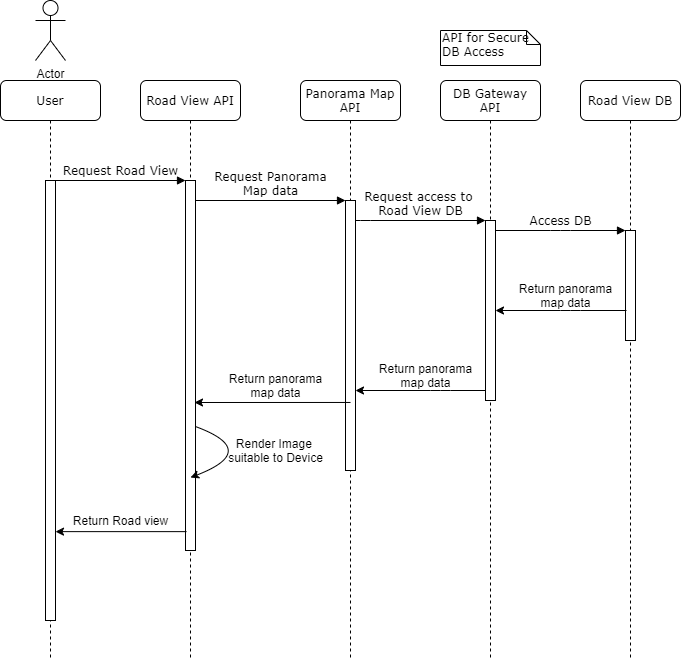

The diagram above was exported from draw.io. Its source (the exported page's mxGraphModel, read from the mxfile embedded in the PNG):
<mxGraphModel dx="1071" dy="1173" grid="1" gridSize="10" guides="1" tooltips="1" connect="1" arrows="1" fold="1" page="1" pageScale="1" pageWidth="1100" pageHeight="850" background="#ffffff" math="0" shadow="0">
  <root>
    <mxCell id="0" />
    <mxCell id="1" parent="0" />
    <mxCell id="7baba1c4bc27f4b0-2" value="Road View API" style="shape=umlLifeline;perimeter=lifelinePerimeter;whiteSpace=wrap;html=1;container=1;collapsible=0;recursiveResize=0;outlineConnect=0;rounded=1;shadow=0;comic=0;labelBackgroundColor=none;strokeWidth=1;fontFamily=Verdana;fontSize=12;align=center;" parent="1" vertex="1">
      <mxGeometry x="240" y="80" width="100" height="580" as="geometry" />
    </mxCell>
    <mxCell id="7baba1c4bc27f4b0-10" value="" style="html=1;points=[];perimeter=orthogonalPerimeter;rounded=0;shadow=0;comic=0;labelBackgroundColor=none;strokeWidth=1;fontFamily=Verdana;fontSize=12;align=center;" parent="7baba1c4bc27f4b0-2" vertex="1">
      <mxGeometry x="45" y="100" width="10" height="370" as="geometry" />
    </mxCell>
    <mxCell id="76Vzn0HmjgppCdCmD_BB-12" value="" style="curved=1;endArrow=classic;html=1;exitX=1;exitY=0.665;exitDx=0;exitDy=0;exitPerimeter=0;" edge="1" parent="7baba1c4bc27f4b0-2" source="7baba1c4bc27f4b0-10">
      <mxGeometry width="50" height="50" relative="1" as="geometry">
        <mxPoint x="280" y="330" as="sourcePoint" />
        <mxPoint x="50" y="397" as="targetPoint" />
        <Array as="points">
          <mxPoint x="120" y="370" />
        </Array>
      </mxGeometry>
    </mxCell>
    <mxCell id="7baba1c4bc27f4b0-3" value="Panorama Map API" style="shape=umlLifeline;perimeter=lifelinePerimeter;whiteSpace=wrap;html=1;container=1;collapsible=0;recursiveResize=0;outlineConnect=0;rounded=1;shadow=0;comic=0;labelBackgroundColor=none;strokeWidth=1;fontFamily=Verdana;fontSize=12;align=center;" parent="1" vertex="1">
      <mxGeometry x="400" y="80" width="100" height="580" as="geometry" />
    </mxCell>
    <mxCell id="7baba1c4bc27f4b0-13" value="" style="html=1;points=[];perimeter=orthogonalPerimeter;rounded=0;shadow=0;comic=0;labelBackgroundColor=none;strokeWidth=1;fontFamily=Verdana;fontSize=12;align=center;" parent="7baba1c4bc27f4b0-3" vertex="1">
      <mxGeometry x="45" y="120" width="10" height="270" as="geometry" />
    </mxCell>
    <mxCell id="7baba1c4bc27f4b0-4" value="DB Gateway API" style="shape=umlLifeline;perimeter=lifelinePerimeter;whiteSpace=wrap;html=1;container=1;collapsible=0;recursiveResize=0;outlineConnect=0;rounded=1;shadow=0;comic=0;labelBackgroundColor=none;strokeWidth=1;fontFamily=Verdana;fontSize=12;align=center;" parent="1" vertex="1">
      <mxGeometry x="540" y="80" width="100" height="580" as="geometry" />
    </mxCell>
    <mxCell id="7baba1c4bc27f4b0-5" value="Road View DB" style="shape=umlLifeline;perimeter=lifelinePerimeter;whiteSpace=wrap;html=1;container=1;collapsible=0;recursiveResize=0;outlineConnect=0;rounded=1;shadow=0;comic=0;labelBackgroundColor=none;strokeWidth=1;fontFamily=Verdana;fontSize=12;align=center;" parent="1" vertex="1">
      <mxGeometry x="680" y="80" width="100" height="580" as="geometry" />
    </mxCell>
    <mxCell id="7baba1c4bc27f4b0-8" value="User" style="shape=umlLifeline;perimeter=lifelinePerimeter;whiteSpace=wrap;html=1;container=1;collapsible=0;recursiveResize=0;outlineConnect=0;rounded=1;shadow=0;comic=0;labelBackgroundColor=none;strokeWidth=1;fontFamily=Verdana;fontSize=12;align=center;" parent="1" vertex="1">
      <mxGeometry x="100" y="80" width="100" height="580" as="geometry" />
    </mxCell>
    <mxCell id="7baba1c4bc27f4b0-9" value="" style="html=1;points=[];perimeter=orthogonalPerimeter;rounded=0;shadow=0;comic=0;labelBackgroundColor=none;strokeWidth=1;fontFamily=Verdana;fontSize=12;align=center;" parent="7baba1c4bc27f4b0-8" vertex="1">
      <mxGeometry x="45" y="100" width="10" height="440" as="geometry" />
    </mxCell>
    <mxCell id="7baba1c4bc27f4b0-16" value="" style="html=1;points=[];perimeter=orthogonalPerimeter;rounded=0;shadow=0;comic=0;labelBackgroundColor=none;strokeWidth=1;fontFamily=Verdana;fontSize=12;align=center;" parent="1" vertex="1">
      <mxGeometry x="585" y="220" width="10" height="180" as="geometry" />
    </mxCell>
    <mxCell id="7baba1c4bc27f4b0-17" value="Request access to &lt;br&gt;Road View DB" style="html=1;verticalAlign=bottom;endArrow=block;labelBackgroundColor=none;fontFamily=Verdana;fontSize=12;edgeStyle=elbowEdgeStyle;elbow=vertical;" parent="1" source="7baba1c4bc27f4b0-13" target="7baba1c4bc27f4b0-16" edge="1">
      <mxGeometry relative="1" as="geometry">
        <mxPoint x="510" y="220" as="sourcePoint" />
        <Array as="points">
          <mxPoint x="460" y="220" />
        </Array>
      </mxGeometry>
    </mxCell>
    <mxCell id="7baba1c4bc27f4b0-19" value="" style="html=1;points=[];perimeter=orthogonalPerimeter;rounded=0;shadow=0;comic=0;labelBackgroundColor=none;strokeWidth=1;fontFamily=Verdana;fontSize=12;align=center;" parent="1" vertex="1">
      <mxGeometry x="725" y="230" width="10" height="110" as="geometry" />
    </mxCell>
    <mxCell id="7baba1c4bc27f4b0-20" value="Access DB" style="html=1;verticalAlign=bottom;endArrow=block;entryX=0;entryY=0;labelBackgroundColor=none;fontFamily=Verdana;fontSize=12;edgeStyle=elbowEdgeStyle;elbow=vertical;" parent="1" source="7baba1c4bc27f4b0-16" target="7baba1c4bc27f4b0-19" edge="1">
      <mxGeometry relative="1" as="geometry">
        <mxPoint x="650" y="230" as="sourcePoint" />
      </mxGeometry>
    </mxCell>
    <mxCell id="7baba1c4bc27f4b0-11" value="Request Road View" style="html=1;verticalAlign=bottom;endArrow=block;entryX=0;entryY=0;labelBackgroundColor=none;fontFamily=Verdana;fontSize=12;edgeStyle=elbowEdgeStyle;elbow=vertical;" parent="1" source="7baba1c4bc27f4b0-9" target="7baba1c4bc27f4b0-10" edge="1">
      <mxGeometry relative="1" as="geometry">
        <mxPoint x="220" y="190" as="sourcePoint" />
      </mxGeometry>
    </mxCell>
    <mxCell id="7baba1c4bc27f4b0-14" value="Request Panorama&lt;br&gt;Map data" style="html=1;verticalAlign=bottom;endArrow=block;entryX=0;entryY=0;labelBackgroundColor=none;fontFamily=Verdana;fontSize=12;edgeStyle=elbowEdgeStyle;elbow=vertical;" parent="1" source="7baba1c4bc27f4b0-10" target="7baba1c4bc27f4b0-13" edge="1">
      <mxGeometry relative="1" as="geometry">
        <mxPoint x="370" y="200" as="sourcePoint" />
      </mxGeometry>
    </mxCell>
    <mxCell id="76Vzn0HmjgppCdCmD_BB-1" value="Actor" style="shape=umlActor;verticalLabelPosition=bottom;verticalAlign=top;html=1;" vertex="1" parent="1">
      <mxGeometry x="135" width="30" height="60" as="geometry" />
    </mxCell>
    <mxCell id="76Vzn0HmjgppCdCmD_BB-2" value="" style="endArrow=classic;html=1;" edge="1" parent="1" target="7baba1c4bc27f4b0-16">
      <mxGeometry width="50" height="50" relative="1" as="geometry">
        <mxPoint x="726" y="310" as="sourcePoint" />
        <mxPoint x="570" y="360" as="targetPoint" />
        <Array as="points">
          <mxPoint x="670" y="310" />
        </Array>
      </mxGeometry>
    </mxCell>
    <mxCell id="76Vzn0HmjgppCdCmD_BB-3" value="Return panorama&lt;br&gt;map data" style="text;html=1;align=center;verticalAlign=middle;resizable=0;points=[];autosize=1;" vertex="1" parent="1">
      <mxGeometry x="610" y="280" width="110" height="30" as="geometry" />
    </mxCell>
    <mxCell id="76Vzn0HmjgppCdCmD_BB-4" value="" style="endArrow=classic;html=1;" edge="1" parent="1" source="7baba1c4bc27f4b0-16" target="7baba1c4bc27f4b0-13">
      <mxGeometry width="50" height="50" relative="1" as="geometry">
        <mxPoint x="520" y="410" as="sourcePoint" />
        <mxPoint x="570" y="360" as="targetPoint" />
        <Array as="points">
          <mxPoint x="540" y="390" />
        </Array>
      </mxGeometry>
    </mxCell>
    <mxCell id="76Vzn0HmjgppCdCmD_BB-5" value="Return panorama&lt;br&gt;map data" style="text;html=1;align=center;verticalAlign=middle;resizable=0;points=[];autosize=1;" vertex="1" parent="1">
      <mxGeometry x="470" y="360" width="110" height="30" as="geometry" />
    </mxCell>
    <mxCell id="76Vzn0HmjgppCdCmD_BB-6" value="" style="endArrow=classic;html=1;exitX=0.5;exitY=0.748;exitDx=0;exitDy=0;exitPerimeter=0;entryX=0.9;entryY=0.6;entryDx=0;entryDy=0;entryPerimeter=0;" edge="1" parent="1" source="7baba1c4bc27f4b0-13" target="7baba1c4bc27f4b0-10">
      <mxGeometry width="50" height="50" relative="1" as="geometry">
        <mxPoint x="520" y="400" as="sourcePoint" />
        <mxPoint x="570" y="350" as="targetPoint" />
        <Array as="points" />
      </mxGeometry>
    </mxCell>
    <mxCell id="76Vzn0HmjgppCdCmD_BB-7" value="Return panorama&lt;br&gt;map data" style="text;html=1;align=center;verticalAlign=middle;resizable=0;points=[];autosize=1;" vertex="1" parent="1">
      <mxGeometry x="320" y="370" width="110" height="30" as="geometry" />
    </mxCell>
    <mxCell id="76Vzn0HmjgppCdCmD_BB-8" value="" style="endArrow=classic;html=1;exitX=0.1;exitY=0.949;exitDx=0;exitDy=0;exitPerimeter=0;" edge="1" parent="1" source="7baba1c4bc27f4b0-10" target="7baba1c4bc27f4b0-9">
      <mxGeometry width="50" height="50" relative="1" as="geometry">
        <mxPoint x="520" y="400" as="sourcePoint" />
        <mxPoint x="570" y="350" as="targetPoint" />
      </mxGeometry>
    </mxCell>
    <mxCell id="76Vzn0HmjgppCdCmD_BB-9" value="Return Road view" style="text;html=1;align=center;verticalAlign=middle;resizable=0;points=[];autosize=1;" vertex="1" parent="1">
      <mxGeometry x="165" y="510" width="110" height="20" as="geometry" />
    </mxCell>
    <mxCell id="76Vzn0HmjgppCdCmD_BB-10" value="API for Secure DB Access" style="shape=note;whiteSpace=wrap;html=1;size=14;verticalAlign=top;align=left;spacingTop=-6;rounded=0;shadow=0;comic=0;labelBackgroundColor=none;strokeWidth=1;fontFamily=Verdana;fontSize=12" vertex="1" parent="1">
      <mxGeometry x="540" y="30" width="100" height="35" as="geometry" />
    </mxCell>
    <mxCell id="76Vzn0HmjgppCdCmD_BB-13" value="Render Image &lt;br&gt;suitable to Device" style="text;html=1;align=center;verticalAlign=middle;resizable=0;points=[];autosize=1;" vertex="1" parent="1">
      <mxGeometry x="320" y="435" width="110" height="30" as="geometry" />
    </mxCell>
  </root>
</mxGraphModel>